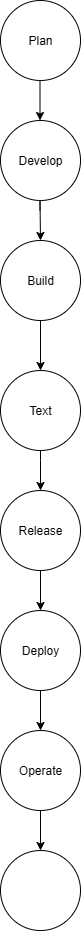

The diagram above was exported from draw.io. Its source (the exported page's mxGraphModel, read from the mxfile embedded in the PNG):
<mxGraphModel dx="1810" dy="2026" grid="1" gridSize="10" guides="1" tooltips="1" connect="1" arrows="1" fold="1" page="1" pageScale="1" pageWidth="850" pageHeight="1100" math="0" shadow="0">
  <root>
    <mxCell id="0" />
    <mxCell id="1" parent="0" />
    <mxCell id="e-zdrOdBnHtzULkoxUt4-1" value="Plan" style="ellipse;whiteSpace=wrap;html=1;aspect=fixed;" vertex="1" parent="1">
      <mxGeometry x="360" y="-1060" width="80" height="80" as="geometry" />
    </mxCell>
    <mxCell id="e-zdrOdBnHtzULkoxUt4-47" value="" style="edgeStyle=orthogonalEdgeStyle;rounded=0;orthogonalLoop=1;jettySize=auto;html=1;" edge="1" parent="1" source="e-zdrOdBnHtzULkoxUt4-2" target="e-zdrOdBnHtzULkoxUt4-46">
      <mxGeometry relative="1" as="geometry" />
    </mxCell>
    <mxCell id="e-zdrOdBnHtzULkoxUt4-2" value="Deploy" style="ellipse;whiteSpace=wrap;html=1;aspect=fixed;" vertex="1" parent="1">
      <mxGeometry x="360" y="-450" width="80" height="80" as="geometry" />
    </mxCell>
    <mxCell id="e-zdrOdBnHtzULkoxUt4-13" value="" style="endArrow=classic;html=1;rounded=0;" edge="1" parent="1">
      <mxGeometry relative="1" as="geometry">
        <mxPoint x="399.5" y="-850" as="sourcePoint" />
        <mxPoint x="400" y="-820" as="targetPoint" />
        <Array as="points">
          <mxPoint x="399.5" y="-860" />
        </Array>
      </mxGeometry>
    </mxCell>
    <mxCell id="e-zdrOdBnHtzULkoxUt4-15" value="" style="endArrow=classic;html=1;rounded=0;" edge="1" parent="1">
      <mxGeometry relative="1" as="geometry">
        <mxPoint x="399.5" y="-980" as="sourcePoint" />
        <mxPoint x="399.5" y="-940" as="targetPoint" />
      </mxGeometry>
    </mxCell>
    <mxCell id="e-zdrOdBnHtzULkoxUt4-16" value="Label" style="edgeLabel;resizable=0;html=1;;align=center;verticalAlign=middle;" connectable="0" vertex="1" parent="e-zdrOdBnHtzULkoxUt4-15">
      <mxGeometry relative="1" as="geometry">
        <mxPoint x="1" y="90" as="offset" />
      </mxGeometry>
    </mxCell>
    <mxCell id="e-zdrOdBnHtzULkoxUt4-18" value="Develop" style="ellipse;whiteSpace=wrap;html=1;aspect=fixed;" vertex="1" parent="1">
      <mxGeometry x="360" y="-940" width="80" height="80" as="geometry" />
    </mxCell>
    <mxCell id="e-zdrOdBnHtzULkoxUt4-36" value="" style="edgeStyle=orthogonalEdgeStyle;rounded=0;orthogonalLoop=1;jettySize=auto;html=1;" edge="1" parent="1" source="e-zdrOdBnHtzULkoxUt4-21" target="e-zdrOdBnHtzULkoxUt4-26">
      <mxGeometry relative="1" as="geometry" />
    </mxCell>
    <mxCell id="e-zdrOdBnHtzULkoxUt4-21" value="Build" style="ellipse;whiteSpace=wrap;html=1;aspect=fixed;" vertex="1" parent="1">
      <mxGeometry x="360" y="-820" width="80" height="80" as="geometry" />
    </mxCell>
    <mxCell id="e-zdrOdBnHtzULkoxUt4-38" value="" style="edgeStyle=orthogonalEdgeStyle;rounded=0;orthogonalLoop=1;jettySize=auto;html=1;" edge="1" parent="1" source="e-zdrOdBnHtzULkoxUt4-26">
      <mxGeometry relative="1" as="geometry">
        <mxPoint x="400" y="-570" as="targetPoint" />
        <Array as="points">
          <mxPoint x="400" y="-600" />
          <mxPoint x="400" y="-600" />
        </Array>
      </mxGeometry>
    </mxCell>
    <mxCell id="e-zdrOdBnHtzULkoxUt4-26" value="Text" style="ellipse;whiteSpace=wrap;html=1;aspect=fixed;" vertex="1" parent="1">
      <mxGeometry x="360" y="-690" width="80" height="80" as="geometry" />
    </mxCell>
    <mxCell id="e-zdrOdBnHtzULkoxUt4-45" value="" style="edgeStyle=orthogonalEdgeStyle;rounded=0;orthogonalLoop=1;jettySize=auto;html=1;" edge="1" parent="1" source="e-zdrOdBnHtzULkoxUt4-40" target="e-zdrOdBnHtzULkoxUt4-2">
      <mxGeometry relative="1" as="geometry" />
    </mxCell>
    <mxCell id="e-zdrOdBnHtzULkoxUt4-40" value="Release" style="ellipse;whiteSpace=wrap;html=1;aspect=fixed;" vertex="1" parent="1">
      <mxGeometry x="360" y="-570" width="80" height="80" as="geometry" />
    </mxCell>
    <mxCell id="e-zdrOdBnHtzULkoxUt4-49" value="" style="edgeStyle=orthogonalEdgeStyle;rounded=0;orthogonalLoop=1;jettySize=auto;html=1;" edge="1" parent="1" source="e-zdrOdBnHtzULkoxUt4-46" target="e-zdrOdBnHtzULkoxUt4-48">
      <mxGeometry relative="1" as="geometry" />
    </mxCell>
    <mxCell id="e-zdrOdBnHtzULkoxUt4-46" value="Operate" style="ellipse;whiteSpace=wrap;html=1;aspect=fixed;" vertex="1" parent="1">
      <mxGeometry x="360" y="-330" width="80" height="80" as="geometry" />
    </mxCell>
    <mxCell id="e-zdrOdBnHtzULkoxUt4-48" value="" style="ellipse;whiteSpace=wrap;html=1;aspect=fixed;" vertex="1" parent="1">
      <mxGeometry x="360" y="-210" width="80" height="80" as="geometry" />
    </mxCell>
  </root>
</mxGraphModel>